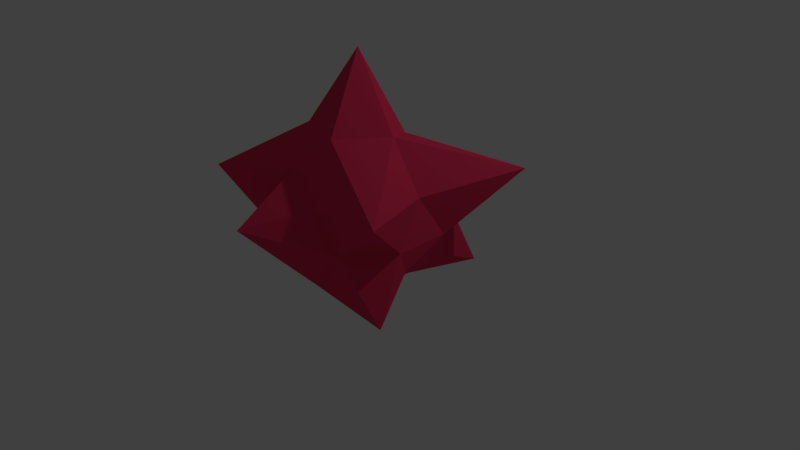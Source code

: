 # Source: StarKiller.blend  (saved by Blender 2.79.0; exported with 4.5.12 LTS)
import bpy
from mathutils import Matrix  # noqa: F401  (used for matrix-valued properties, if any)

bpy.ops.wm.read_factory_settings(use_empty=True)
scene = bpy.context.scene
scene.name = 'Scene'

# ---- collections
col_collection_1 = bpy.data.collections.new('Collection 1'); scene.collection.children.link(col_collection_1)

# ---- materials (node trees are filled in below, after node groups)
mat_material_001 = bpy.data.materials.new('Material.001')
mat_material_001.alpha_threshold = 0.0
mat_material_001.use_transparent_shadow = False
mat_material_001.diffuse_color = (0.8, 0.03882, 0.1121, 1.0)
mat_material_001.roughness = 0.5
mat_material_001.specular_intensity = 0.7642

# ---- material node trees

# ---- world
world_world = bpy.data.worlds.new('World'); scene.world = world_world
world_world.color = (0.05088, 0.05088, 0.05088)
world_world.use_sun_shadow = False
world_world.sun_shadow_jitter_overblur = 0.0
world_world.cycles.sampling_method = 'MANUAL'

# ---- cameras
cam_camera = bpy.data.cameras.new('Camera')
cam_camera.clip_end = 100.0
cam_camera.lens = 35.0
cam_camera.sensor_width = 32.0
cam_camera.sensor_height = 18.0
cam_camera.ortho_scale = 7.314
cam_camera.dof.focus_distance = 0.0
cam_camera.dof.aperture_fstop = 128.0

# ---- lights
light_lamp = bpy.data.lights.new('Lamp', 'POINT')
light_lamp.transmission_factor = 0.0
light_lamp.cutoff_distance = 30.0
light_lamp.energy = 100.0
light_lamp.shadow_buffer_clip_start = 1.001
light_lamp.shadow_soft_size = 0.1
light_lamp.shadow_maximum_resolution = 0.006
light_lamp.use_absolute_resolution = True

# ---- meshes
me_icosphere = bpy.data.meshes.new('Icosphere')
me_icosphere.from_pydata([(0.0, 0.0, -0.3134), (1.04, -0.662, -0.08135), (-0.1613, -0.7819, 0.466), (-1.365, 0.03254, -0.1766), (-0.2764, 0.8506, 0.2069), (0.7236, 0.5257, 0.2069), (0.22, -0.8125, 1.01), (-1.49, -0.8, 0.9739), (-1.283, 1.16, 0.9054), (0.2764, 0.8506, 1.101), (0.8944, 0.0, 1.101), (-0.1504, 0.1397, 2.398), (-0.1625, -0.5, -0.06094), (0.4253, -0.309, -0.06094), (0.2629, -0.809, 0.147), (0.901, -0.186, 0.3383), (0.4253, 0.309, -0.06094), (-0.5257, 0.0, -0.06093), (-0.6882, -0.5, 0.147), (-0.1625, 0.5, -0.06094), (-0.6882, 0.5, 0.147), (0.5379, 1.271, -0.1954), (0.9511, -0.309, 0.614), (0.9511, 0.309, 0.614), (-0.2269, -1.416, 0.8153), (0.5878, -0.809, 0.614), (-0.9511, -0.309, 0.614), (-0.5878, -0.809, 0.614), (-0.5878, 0.809, 0.614), (-0.9511, 0.309, 0.614), (0.5878, 0.809, 0.614), (0.0, 1.0, 0.614), (1.21, -0.8828, 1.15), (-0.2629, -0.6637, 1.257), (-0.8506, 0.0, 1.199), (-0.2571, 0.7737, 1.257), (1.34, 1.089, 1.246), (0.1625, -0.5, 1.64), (0.5257, 0.0, 1.64), (-0.4253, -0.309, 1.64), (-0.4253, 0.309, 1.64), (0.3072, 0.3692, 1.541)], [], [(0, 13, 12), (1, 13, 15), (0, 12, 17), (0, 17, 19), (0, 19, 16), (1, 15, 22), (2, 14, 24), (3, 18, 26), (4, 20, 28), (5, 21, 30), (1, 22, 25), (2, 24, 27), (3, 26, 29), (4, 28, 31), (5, 30, 23), (6, 32, 37), (7, 33, 39), (8, 34, 40), (9, 35, 41), (10, 36, 38), (38, 41, 11), (38, 36, 41), (36, 9, 41), (41, 40, 11), (41, 35, 40), (35, 8, 40), (40, 39, 11), (40, 34, 39), (34, 7, 39), (39, 37, 11), (39, 33, 37), (33, 6, 37), (37, 38, 11), (37, 32, 38), (32, 10, 38), (23, 36, 10), (23, 30, 36), (30, 9, 36), (31, 35, 9), (31, 28, 35), (28, 8, 35), (29, 34, 8), (29, 26, 34), (26, 7, 34), (27, 33, 7), (27, 24, 33), (24, 6, 33), (25, 32, 6), (25, 22, 32), (22, 10, 32), (30, 31, 9), (30, 21, 31), (21, 4, 31), (28, 29, 8), (28, 20, 29), (20, 3, 29), (26, 27, 7), (26, 18, 27), (18, 2, 27), (24, 25, 6), (24, 14, 25), (14, 1, 25), (22, 23, 10), (22, 15, 23), (15, 5, 23), (16, 21, 5), (16, 19, 21), (19, 4, 21), (19, 20, 4), (19, 17, 20), (17, 3, 20), (17, 18, 3), (17, 12, 18), (12, 2, 18), (15, 16, 5), (15, 13, 16), (13, 0, 16), (12, 14, 2), (12, 13, 14), (13, 1, 14)])
me_icosphere.materials.append(mat_material_001)
me_icosphere.use_remesh_preserve_volume = False
me_icosphere.use_remesh_preserve_attributes = False
me_icosphere.use_mirror_vertex_groups = False
me_icosphere.update()

# ---- objects
ob_icosphere = bpy.data.objects.new('Icosphere', me_icosphere)
ob_lamp = bpy.data.objects.new('Lamp', light_lamp)
ob_camera = bpy.data.objects.new('Camera', cam_camera)

# ---- transforms, parenting, visibility, modifiers, constraints
ob_icosphere.location = (0.0, 0.0, 0.0)
ob_icosphere.delta_location = (0.9999, -0.9824, 0.6296)
ob_icosphere.lineart.crease_threshold = 0.0
ob_lamp.location = (4.076, 1.005, 5.904)
ob_lamp.rotation_euler = (0.6503, 0.05522, 1.866)
ob_lamp.lock_rotations_4d = False
ob_lamp.empty_display_type = 'ARROWS'
ob_lamp.color = (0.0, 0.0, 0.0, 0.0)
ob_lamp.lineart.crease_threshold = 0.0
ob_camera.location = (7.481, -6.508, 5.344)
ob_camera.rotation_euler = (1.109, 0.0, 0.8149)
ob_camera.lock_rotations_4d = False
ob_camera.empty_display_type = 'ARROWS'
ob_camera.color = (0.0, 0.0, 0.0, 0.0)
ob_camera.display_type = 'WIRE'
ob_camera.lineart.crease_threshold = 0.0

# ---- collection membership
col_collection_1.objects.link(ob_icosphere)
col_collection_1.objects.link(ob_lamp)
col_collection_1.objects.link(ob_camera)

# ---- scene / render settings (as saved in the file)
scene.camera = ob_camera
scene.frame_start = 1; scene.frame_end = 76; scene.frame_set(23)
scene.render.engine = 'BLENDER_EEVEE_NEXT'
scene.render.resolution_percentage = 50
scene.render.dither_intensity = 0.0
scene.cycles.use_denoising = False
scene.cycles.samples = 128
scene.cycles.sampling_pattern = 'TABULATED_SOBOL'
scene.cycles.use_adaptive_sampling = False
scene.cycles.use_light_tree = False
scene.cycles.blur_glossy = 0.0
scene.cycles.sample_clamp_indirect = 0.0
scene.view_settings.view_transform = 'Standard'
bpy.context.view_layer.update()
